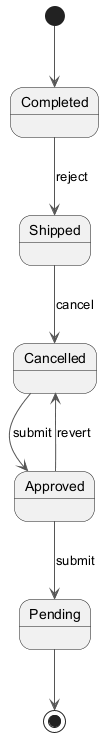

The diagram above was rendered by PlantUML. Its source (embedded in the PNG):
@startuml
skinparam backgroundColor #FFFFFF
skinparam classBackgroundColor #E8F4FA
skinparam classBorderColor #2C7DA0
skinparam ArrowColor #555555
[*] --> Completed
Completed --> Shipped : reject
Shipped --> Cancelled : cancel
Cancelled --> Approved : submit
Approved --> Pending : submit
Approved --> Cancelled : revert
Pending --> [*]
@enduml